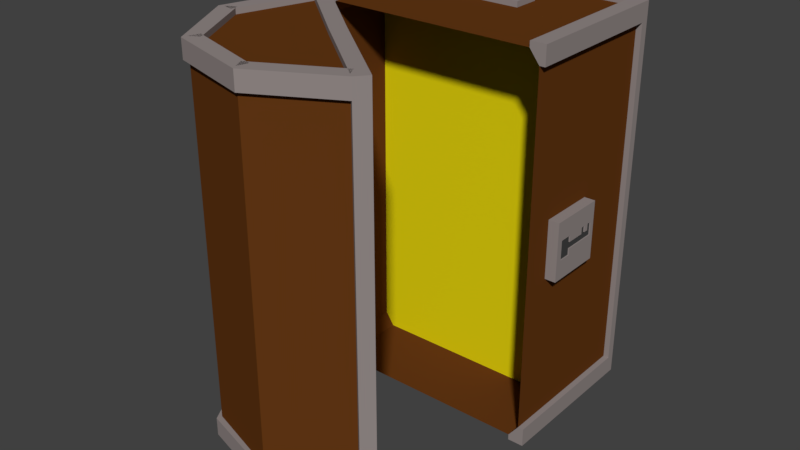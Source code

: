 # Source: Chest_open.blend  (saved by Blender 2.77.0; exported with 4.5.12 LTS)
import bpy
from mathutils import Matrix  # noqa: F401  (used for matrix-valued properties, if any)

bpy.ops.wm.read_factory_settings(use_empty=True)
scene = bpy.context.scene
scene.name = 'Scene'

# ---- collections
col_collection_1 = bpy.data.collections.new('Collection 1'); scene.collection.children.link(col_collection_1)

# ---- materials (node trees are filled in below, after node groups)
mat_wood = bpy.data.materials.new('Wood')
mat_wood.alpha_threshold = 0.0
mat_wood.use_transparent_shadow = False
mat_wood.diffuse_color = (0.1274, 0.03955, 0.007499, 1.0)
mat_wood.roughness = 0.5
mat_metal = bpy.data.materials.new('Metal')
mat_metal.alpha_threshold = 0.0
mat_metal.use_transparent_shadow = False
mat_metal.diffuse_color = (0.2961, 0.2542, 0.2462, 1.0)
mat_metal.roughness = 0.5
mat_black = bpy.data.materials.new('Black')
mat_black.alpha_threshold = 0.0
mat_black.use_transparent_shadow = False
mat_black.diffuse_color = (0.0578, 0.0578, 0.0578, 1.0)
mat_black.roughness = 0.5
mat_gold = bpy.data.materials.new('Gold')
mat_gold.alpha_threshold = 0.0
mat_gold.use_transparent_shadow = False
mat_gold.diffuse_color = (0.8, 0.676, 0.004393, 1.0)
mat_gold.roughness = 0.5

# ---- material node trees

# ---- world
world_world = bpy.data.worlds.new('World'); scene.world = world_world
world_world.color = (0.05088, 0.05088, 0.05088)
world_world.use_sun_shadow = False
world_world.sun_shadow_jitter_overblur = 0.0
world_world.cycles.sampling_method = 'MANUAL'

# ---- meshes
me_sphere = bpy.data.meshes.new('Sphere')
me_sphere.from_pydata([(-0.7746, 1.673, -1.255), (-0.7746, -1.675, -1.255), (1.225, -1.675, -1.255), (1.225, 1.673, -1.255), (0.2254, -1.675, -1.255), (0.2254, 1.673, -1.255), (-0.7746, 1.557, -1.255), (-0.7746, -1.559, -1.255), (1.225, -1.559, -1.255), (1.225, 1.557, -1.255), (0.9246, -1.675, -1.255), (0.9246, 1.673, -1.255), (1.225, -1.675, 0.1852), (1.225, 1.557, 0.1852), (1.225, -1.559, 0.1852), (-0.7746, -1.559, 0.1852), (-0.7746, 1.557, 0.1852), (1.275, 1.673, 0.1852), (1.225, -1.725, 0.1852), (-0.8246, -1.675, 0.1852), (-0.8246, 1.673, 0.1852), (-0.7746, 1.723, 0.1852), (1.275, 1.723, 0.1852), (-0.8246, 1.723, 0.1852), (1.275, -1.675, -1.255), (1.275, -1.559, -1.255), (1.275, -1.559, 0.1852), (1.275, -1.675, 0.1852), (1.136, -1.675, -1.255), (1.136, 1.673, -1.255), (1.136, -1.675, 0.1858), (1.136, 1.673, 0.1858), (1.225, -1.725, -1.255), (1.136, -1.725, 0.1858), (1.275, -1.725, -1.255), (1.275, -1.725, 0.1852), (1.275, 1.557, -1.255), (1.275, 1.673, -1.255), (1.275, 1.557, 0.1852), (1.225, 1.723, 0.1852), (1.225, 1.723, -1.255), (1.136, 1.723, -1.255), (1.136, 1.723, 0.1858), (1.275, 1.723, -1.255), (-0.8246, 1.673, -1.255), (-0.8246, 1.557, -1.255), (-0.8246, 1.557, 0.1852), (-0.6943, -1.675, -1.255), (-0.6943, 1.673, -1.255), (-0.6943, -1.675, 0.1857), (-0.6943, 1.673, 0.1857), (-0.6943, 1.723, -1.255), (-0.7746, 1.723, -1.255), (-0.6943, 1.723, 0.1857), (-0.8246, 1.723, -1.255), (-0.7746, -1.725, -1.255), (-0.7746, -1.725, 0.1852), (-0.6943, -1.725, 0.1857), (-0.8246, -1.675, -1.255), (-0.8246, -1.559, 0.1852), (-0.8246, -1.725, -1.255), (-0.8246, -1.725, 0.1852), (0.2254, -1.675, -1.178), (1.225, 1.557, -1.182), (1.225, -1.559, -1.182), (-0.7746, -1.559, -1.182), (-0.7746, 1.557, -1.182), (0.9246, 1.673, -1.181), (0.9246, -1.675, -1.181), (0.2254, 1.673, -1.178), (1.275, -1.559, -1.182), (1.136, -1.675, -1.181), (1.136, 1.673, -1.181), (1.136, -1.725, -1.181), (1.275, -1.725, -1.182), (1.225, 1.723, -1.182), (1.136, 1.723, -1.181), (-0.8246, 1.557, -1.182), (-0.6943, -1.675, -1.182), (-0.6943, 1.673, -1.182), (-0.6943, 1.723, -1.182), (1.225, -1.725, -1.182), (1.275, 1.673, -1.182), (1.275, 1.723, -1.182), (-0.8246, 1.673, -1.182), (-0.7746, 1.723, -1.182), (-0.8246, 1.723, -1.182), (-0.7746, -1.725, -1.182), (-0.6943, -1.725, -1.182), (-0.8246, -1.675, -1.182), (-0.8246, -1.725, -1.182), (-0.8246, -1.559, -1.255), (-0.8246, -1.559, -1.182), (0.2254, -1.725, -1.178), (0.2254, -1.725, -1.255), (-0.6943, -1.725, -1.255), (0.9246, -1.725, -1.255), (1.136, -1.725, -1.255), (0.9246, -1.725, -1.181), (1.275, 1.557, -1.182), (0.9246, 1.723, -1.255), (0.2254, 1.723, -1.255), (0.9246, 1.723, -1.181), (0.2254, 1.723, -1.178), (1.225, -0.2647, -0.5958), (1.225, -0.2647, -0.07535), (1.225, 0.2558, -0.5958), (1.225, 0.2558, -0.07535), (1.322, -0.2647, -0.5958), (1.322, -0.2647, -0.07535), (1.322, 0.2558, -0.5958), (1.322, 0.2558, -0.07535), (1.322, -0.09119, -0.5958), (1.322, 0.08229, -0.5958), (1.322, 0.08229, -0.07535), (1.322, -0.09119, -0.07535), (1.322, 0.08229, -0.2488), (1.322, 0.08229, -0.4223), (1.322, -0.09119, -0.2488), (1.322, 0.02446, -0.4223), (1.322, 0.02446, -0.2488), (1.322, -0.03336, -0.2488), (1.322, 0.08229, -0.1332), (1.322, -0.09119, -0.1332), (1.312, 0.02446, -0.4223), (1.312, -0.03336, -0.2488), (1.312, 0.08229, -0.2488), (1.312, -0.09119, -0.2488), (1.312, 0.02446, -0.2488), (1.312, 0.02446, -0.191), (1.312, -0.03336, -0.191), (1.312, 0.08229, -0.1332), (1.312, -0.09119, -0.1332), (1.312, 0.02446, -0.1332), (1.312, -0.03336, -0.1332), (1.322, 0.08229, -0.509), (1.322, 0.02446, -0.509), (1.322, 0.08229, -0.4657), (1.322, 0.02446, -0.4657), (1.312, -0.03336, -0.4223), (1.312, 0.08229, -0.4223), (1.312, 0.08229, -0.4657), (1.312, 0.02446, -0.4657), (1.322, 0.08229, -0.5524), (1.322, 0.02446, -0.5524), (1.322, -0.03336, -0.5524), (1.312, 0.02446, -0.509), (1.312, -0.03336, -0.4657), (1.312, -0.03336, -0.509), (1.312, 0.08229, -0.509), (1.312, 0.08229, -0.5524), (1.312, 0.02446, -0.5524), (1.312, -0.03336, -0.5524), (1.322, -0.09119, -0.5524), (0.3098, -1.901, -0.6572), (0.3098, -1.901, -0.7401), (0.001362, -1.901, -0.6572), (0.1247, -1.901, -0.6572), (0.001362, -1.901, -0.7401), (0.4331, -1.901, -0.6572), (0.4331, -1.901, -0.7401), (0.1247, -1.901, -0.7401), (0.1247, -1.834, -0.6848), (0.3098, -1.834, -0.6848), (0.1247, -1.834, -0.6572), (0.3098, -1.834, -0.6572), (0.1247, -1.834, -0.7401), (0.1247, -1.834, -0.7125), (0.3098, -1.834, -0.7401), (0.3098, -1.834, -0.7125), (0.1247, -1.699, -0.7125), (0.1247, -1.699, -0.6848), (0.3098, -1.699, -0.7125), (0.3098, -1.699, -0.6848), (0.001362, -1.699, -0.6572), (0.001362, -1.699, -0.7401), (0.3098, -1.699, -0.6572), (0.3098, -1.699, -0.7401), (0.1247, -1.699, -0.6572), (0.1247, -1.699, -0.7401), (0.4331, -1.699, -0.7401), (0.4331, -1.699, -0.6572), (0.4948, -1.484, -0.5743), (0.4948, -1.484, -0.8231), (0.4948, -1.733, -0.5743), (0.4948, -1.733, -0.8231), (-0.06032, -1.484, -0.5743), (-0.06032, -1.484, -0.8231), (-0.06032, -1.733, -0.5743), (-0.06032, -1.733, -0.8231), (0.5133, 1.724, -0.8186), (0.5133, 1.724, -0.5698), (0.5133, 1.475, -0.8186), (0.5133, 1.475, -0.5698), (-0.04182, 1.724, -0.8186), (-0.04182, 1.724, -0.5698), (-0.04182, 1.475, -0.8186), (-0.04182, 1.475, -0.5698), (0.01987, 1.69, -0.6528), (0.01987, 1.69, -0.7357), (0.3283, 1.69, -0.7357), (0.3283, 1.69, -0.6528), (0.1432, 1.69, -0.7357), (0.1432, 1.69, -0.6528), (0.4516, 1.69, -0.7357), (0.4516, 1.69, -0.6528), (0.1432, 1.69, -0.6804), (0.1432, 1.69, -0.708), (0.3283, 1.69, -0.6804), (0.3283, 1.69, -0.708), (0.3283, 1.825, -0.708), (0.3283, 1.825, -0.7357), (0.1432, 1.825, -0.6804), (0.3283, 1.825, -0.6528), (0.1432, 1.825, -0.6528), (0.3283, 1.825, -0.6804), (0.1432, 1.825, -0.7357), (0.1432, 1.825, -0.708), (0.3283, 1.893, -0.7357), (0.01987, 1.893, -0.7357), (0.01987, 1.893, -0.6528), (0.4516, 1.893, -0.7357), (0.3283, 1.893, -0.6528), (0.4516, 1.893, -0.6528), (0.1432, 1.893, -0.7357), (0.1432, 1.893, -0.6528), (-0.8923, 1.68, 0.2397), (-0.8923, -1.668, 0.2397), (-1.115, 1.68, 0.9721), (-1.115, -1.668, 0.9721), (-0.7538, 1.68, 1.647), (-0.7538, -1.668, 1.647), (-0.02143, 1.68, 1.869), (-0.02143, -1.668, 1.869), (0.6536, 1.68, 1.509), (0.6536, -1.668, 1.509), (-0.1241, -1.668, 0.8799), (-0.1241, 1.68, 0.8799), (-0.8923, 1.564, 0.2397), (-0.8923, -1.552, 0.2397), (-1.115, -1.552, 0.9721), (-1.115, 1.564, 0.9721), (-0.7538, -1.552, 1.647), (-0.7538, 1.564, 1.647), (-0.02143, -1.552, 1.869), (-0.02143, 1.564, 1.869), (0.6536, -1.552, 1.509), (0.6536, 1.564, 1.509), (0.4197, -1.668, 1.32), (0.4197, 1.68, 1.32), (-0.03881, -1.668, 0.776), (0.7384, -1.668, 1.405), (-0.8075, 1.68, 0.1364), (-0.8075, -1.668, 0.1364), (0.7384, 1.68, 1.405), (-0.03881, 1.68, 0.776), (0.7384, 1.564, 1.405), (0.7384, -1.552, 1.405), (-0.8075, -1.552, 0.1364), (-0.8075, 1.564, 0.1364), (0.5046, 1.68, 1.216), (0.5046, -1.668, 1.216), (0.6922, 1.364, 1.54), (0.6922, 1.68, 1.54), (0.6922, -1.668, 1.54), (0.6922, -1.352, 1.54), (0.7771, 1.68, 1.437), (0.7771, 1.364, 1.437), (0.7771, -1.352, 1.437), (-0.1241, -1.718, 0.8799), (0.4197, -1.718, 1.32), (0.7384, -1.718, 1.405), (0.6536, -1.718, 1.509), (-0.03881, -1.718, 0.776), (0.5046, -1.718, 1.216), (0.6922, -1.718, 1.54), (-0.931, -1.552, 0.208), (-0.8462, -1.668, 0.1046), (-0.931, 1.68, 0.208), (-0.931, 1.364, 0.208), (-0.8462, 1.68, 0.1046), (-0.8462, -1.552, 0.1046), (-0.8462, 1.364, 0.1046), (-0.1241, 1.73, 0.8799), (-0.8923, 1.73, 0.2397), (0.4197, 1.73, 1.32), (-0.03881, 1.73, 0.776), (0.6536, 1.73, 1.509), (-0.8075, 1.73, 0.1364), (0.7771, 1.73, 1.437), (-0.931, 1.73, 0.208), (-0.8462, 1.73, 0.1046), (0.5046, 1.73, 1.216), (0.6922, 1.73, 1.54), (0.7771, -1.668, 1.437), (0.5842, -1.668, 1.453), (0.5842, 1.68, 1.453), (0.6691, -1.668, 1.349), (0.6691, 1.68, 1.349), (0.5842, -1.718, 1.453), (0.5842, 1.73, 1.453), (0.6691, -1.718, 1.349), (0.7771, -1.718, 1.437), (0.7384, 1.73, 1.405), (0.6691, 1.73, 1.349), (-0.8462, 1.564, 0.1046), (-0.8306, -1.668, 0.2912), (-0.8306, 1.68, 0.2912), (-0.7457, -1.668, 0.1878), (-0.7457, 1.68, 0.1878), (-0.8306, -1.718, 0.2912), (-0.8306, 1.73, 0.2912), (-0.7457, 1.73, 0.1878), (-0.8075, -1.718, 0.1364), (-0.7457, -1.718, 0.1878), (-0.8462, -1.552, 0.1046), (-0.8462, -1.718, 0.1046), (0.002134, -1.668, 1.913), (0.002134, -1.552, 1.913), (0.6922, -1.552, 1.54), (0.002134, -1.718, 1.913), (0.63, -1.668, 1.465), (-0.045, -1.668, 1.825), (0.63, -1.718, 1.465), (-0.045, -1.718, 1.825), (0.6065, -1.668, 1.42), (-0.06857, -1.668, 1.781), (0.6065, -1.718, 1.42), (-0.06857, -1.718, 1.781), (-0.02143, -1.718, 1.869), (-0.7538, -1.718, 1.647), (0.007603, -1.668, 1.774), (-0.7248, -1.668, 1.551), (0.007603, -1.718, 1.774), (-0.7248, -1.718, 1.551), (-0.7683, -1.668, 1.695), (-1.159, -1.668, 0.9957), (-1.159, -1.552, 0.9957), (-0.7683, -1.552, 1.695), (-1.115, -1.718, 0.9721), (-0.7683, -1.718, 1.695), (-1.159, -1.718, 0.9957), (-0.6656, -1.668, 1.6), (-1.026, -1.668, 0.925), (-0.6656, -1.718, 1.6), (-1.026, -1.718, 0.925), (-0.931, -1.668, 0.208), (-0.931, -1.552, 0.208), (-0.8923, -1.718, 0.2397), (-0.931, -1.718, 0.208), (-0.7967, -1.668, 0.2687), (-1.019, -1.668, 1.001), (-0.7967, -1.718, 0.2687), (-1.019, -1.718, 1.001), (0.002134, 1.564, 1.913), (0.002134, 1.68, 1.913), (0.6922, 1.564, 1.54), (-0.02143, 1.73, 1.869), (0.002134, 1.73, 1.913), (-0.06857, 1.68, 1.781), (0.6065, 1.68, 1.42), (-0.06857, 1.73, 1.781), (0.6065, 1.73, 1.42), (-0.7248, 1.68, 1.551), (0.007603, 1.68, 1.774), (-0.7248, 1.73, 1.551), (0.007603, 1.73, 1.774), (-1.159, 1.564, 0.9957), (-1.159, 1.68, 0.9957), (-0.7683, 1.68, 1.695), (-0.7683, 1.564, 1.695), (-0.7538, 1.73, 1.647), (-1.159, 1.73, 0.9957), (-0.7683, 1.73, 1.695), (-1.026, 1.68, 0.925), (-0.6656, 1.68, 1.6), (-1.026, 1.73, 0.925), (-0.6656, 1.73, 1.6), (-0.931, 1.564, 0.208), (-1.115, 1.73, 0.9721), (-0.7967, 1.68, 0.2687), (-1.019, 1.68, 1.001), (-0.7967, 1.73, 0.2687), (-1.019, 1.73, 1.001), (1.275, -1.725, -0.4983), (1.225, -1.725, -0.4983), (-0.7746, -1.725, -0.4983), (-0.8246, -1.725, -0.4983), (1.225, 1.557, -0.4983), (1.225, -1.559, -0.4983), (-0.7746, -1.559, -0.4983), (-0.7746, 1.557, -0.4983), (1.275, -1.559, -0.4983), (1.136, -1.675, -0.4978), (1.136, 1.673, -0.4978), (1.136, -1.725, -0.4978), (1.225, 1.723, -0.4983), (1.136, 1.723, -0.4978), (-0.8246, 1.557, -0.4983), (-0.6943, -1.675, -0.4979), (-0.6943, 1.673, -0.4979), (-0.6943, 1.723, -0.4979), (1.275, 1.673, -0.4983), (1.275, 1.723, -0.4983), (-0.8246, 1.673, -0.4983), (-0.7746, 1.723, -0.4983), (-0.8246, 1.723, -0.4983), (-0.6943, -1.725, -0.4979), (-0.8246, -1.675, -0.4983), (1.275, 1.557, -0.4983), (-0.8246, -1.559, -0.4983)], [], [(391, 16, 46, 398), (78, 47, 95, 88), (82, 37, 43, 83), (69, 67, 102, 103), (2, 8, 25, 24), (63, 9, 36, 99), (10, 28, 97, 96), (26, 27, 24, 25, 70, 392), (389, 14, 26, 392), (12, 2, 24, 27), (28, 2, 32, 97), (67, 72, 76, 102), (81, 73, 97, 32), (71, 28, 97, 73), (32, 2, 24, 34), (24, 27, 35, 384, 74, 34), (81, 32, 34, 74), (82, 99, 36, 37), (9, 3, 37, 36), (394, 31, 42, 397), (76, 75, 40, 41), (396, 39, 22, 403), (3, 29, 41, 40), (37, 3, 40, 43), (77, 84, 44, 45), (0, 6, 45, 44), (47, 4, 94, 95), (79, 48, 51, 80), (3, 2, 1, 0), (85, 52, 54, 86), (85, 80, 51, 52), (48, 0, 52, 51), (0, 44, 54, 52), (404, 20, 23, 406), (88, 87, 55, 95), (399, 49, 57, 407), (1, 47, 95, 55), (89, 92, 91, 58), (89, 58, 60, 90), (386, 56, 61, 387), (1, 55, 60, 58), (7, 1, 58, 91), (55, 87, 90, 60), (408, 89, 90, 387), (408, 410, 92, 89), (407, 386, 87, 88), (44, 84, 86, 54), (405, 401, 80, 85), (405, 85, 86, 406), (400, 79, 80, 401), (398, 404, 84, 77), (40, 75, 83, 43), (397, 396, 75, 76), (29, 72, 76, 41), (402, 409, 99, 82), (385, 81, 74, 384), (393, 71, 73, 395), (385, 395, 73, 81), (8, 64, 70, 25), (390, 391, 66, 65), (390, 65, 92, 410), (388, 389, 64, 63), (388, 63, 99, 409), (400, 50, 31, 394), (402, 82, 83, 403), (6, 66, 77, 45), (92, 77, 45, 91), (6, 7, 91, 45), (7, 65, 92, 91), (65, 66, 77, 92), (98, 93, 94, 96), (73, 98, 96, 97), (93, 88, 95, 94), (4, 10, 96, 94), (68, 62, 93, 98), (71, 68, 98, 73), (62, 78, 88, 93), (99, 70, 25, 36), (8, 9, 36, 25), (63, 64, 70, 99), (80, 103, 101, 51), (103, 102, 100, 101), (102, 76, 41, 100), (11, 5, 101, 100), (29, 11, 100, 41), (79, 69, 103, 80), (5, 48, 51, 101), (117, 119, 124, 140), (117, 116, 120, 119), (137, 117, 140, 141), (138, 137, 141, 142), (123, 122, 114, 115), (110, 108, 104, 106), (118, 121, 125, 127), (127, 132, 123, 118), (124, 128, 125, 139), (119, 120, 128, 124), (128, 129, 130, 125), (129, 133, 134, 130), (128, 126, 131, 133), (125, 134, 132, 127), (123, 132, 131, 122), (122, 131, 126, 116), (120, 116, 126, 128), (145, 144, 151, 152), (135, 137, 138, 136), (141, 140, 124, 142), (142, 124, 139, 147), (121, 118, 153, 145), (111, 114, 113, 110), (104, 108, 109, 105), (112, 115, 109, 108), (110, 106, 107, 111), (143, 153, 112, 113), (151, 146, 148, 152), (150, 149, 146, 151), (146, 142, 147, 148), (136, 138, 142, 146), (135, 136, 146, 149), (143, 135, 149, 150), (144, 143, 150, 151), (125, 121, 145, 152), (166, 167, 169, 168), (162, 164, 165, 163), (164, 157, 154, 165), (156, 158, 160, 159), (158, 156, 174, 175), (156, 157, 178, 174), (161, 166, 168, 155), (180, 160, 155, 177), (161, 158, 175, 179), (167, 162, 163, 169), (173, 172, 169, 163), (159, 181, 176, 154), (176, 173, 163, 165), (179, 170, 167, 166), (159, 160, 180, 181), (171, 178, 164, 162), (170, 171, 162, 167), (172, 177, 168, 169), (187, 189, 188, 186), (184, 188, 189, 185), (185, 183, 182, 184), (188, 184, 182, 186), (187, 183, 185, 189), (192, 196, 194, 190), (191, 195, 197, 193), (194, 196, 197, 195), (195, 191, 190, 194), (192, 190, 191, 193), (207, 202, 216, 217), (209, 208, 215, 210), (208, 201, 213, 215), (220, 219, 199, 198), (200, 209, 210, 211), (203, 206, 212, 214), (220, 198, 203, 225), (206, 207, 217, 212), (210, 215, 212, 217), (218, 221, 204, 200), (199, 219, 224, 202), (218, 211, 216, 224), (223, 222, 201, 205), (221, 223, 205, 204), (223, 221, 219, 220), (213, 222, 225, 214), (215, 213, 214, 212), (211, 210, 217, 216), (393, 30, 49, 399), (107, 105, 109, 111), (242, 240, 337, 338), (246, 244, 318, 319), (226, 228, 237, 307), (229, 227, 236), (231, 236, 233), (231, 229, 236), (228, 230, 237), (232, 237, 230), (308, 314, 313, 253), (234, 232, 359, 360), (245, 244, 246, 247), (243, 242, 244, 245), (243, 230, 369, 370), (241, 240, 242, 243), (238, 239, 240, 241), (308, 250, 273, 314), (296, 234, 287, 300), (252, 259, 282, 280), (239, 238, 279, 276), (246, 235, 264, 265), (234, 263, 293, 287), (256, 254, 266, 267), (297, 251, 271, 301), (309, 252, 288, 312), (260, 255, 286, 292), (250, 261, 274, 273), (313, 348, 349, 316), (262, 265, 268, 267), (263, 262, 267, 266), (265, 264, 294, 268), (251, 257, 268, 294), (252, 280, 291, 288), (257, 256, 267, 268), (234, 247, 262, 263), (247, 246, 265, 262), (299, 270, 274, 301), (310, 348, 313, 314), (270, 269, 273, 274), (272, 271, 302, 275), (295, 248, 270, 299), (306, 227, 348, 310), (251, 294, 302, 271), (248, 236, 269, 270), (264, 235, 272, 275), (294, 264, 275, 302), (276, 279, 282, 281), (346, 276, 281, 277), (279, 278, 280, 282), (346, 277, 316, 349), (259, 258, 281, 282), (253, 313, 316, 277), (238, 226, 278, 279), (227, 239, 276, 346), (258, 253, 277, 281), (283, 285, 292, 286), (303, 287, 293, 289), (311, 283, 286, 312), (300, 287, 303, 304), (284, 288, 291, 290), (307, 237, 283, 311), (266, 254, 303, 289), (280, 278, 290, 291), (298, 260, 292, 304), (263, 266, 289, 293), (237, 249, 285, 283), (278, 226, 284, 290), (285, 300, 304, 292), (235, 295, 299, 272), (272, 299, 301, 271), (261, 297, 301, 274), (249, 296, 300, 285), (232, 234, 237), (235, 233, 236), (298, 304, 303, 254), (259, 252, 280, 305), (226, 307, 311, 284), (284, 311, 312, 288), (236, 306, 310, 269), (269, 310, 314, 273), (255, 309, 312, 286), (253, 258, 315, 277), (240, 239, 347, 337), (318, 317, 264, 319), (235, 246, 319, 264), (244, 233, 317, 318), (338, 335, 317, 318), (231, 233, 331, 332), (244, 242, 338, 318), (235, 272, 323, 321), (264, 317, 320, 275), (317, 233, 329, 320), (321, 323, 327, 325), (233, 235, 321, 322), (329, 233, 322, 324), (326, 325, 327, 328), (322, 321, 325, 326), (324, 322, 326, 328), (320, 328, 327, 275), (330, 329, 320, 340), (317, 335, 340, 320), (335, 231, 330, 340), (332, 331, 333, 334), (233, 329, 333, 331), (329, 330, 334, 333), (330, 231, 332, 334), (337, 336, 335, 338), (336, 229, 339, 341), (231, 242, 338, 335), (240, 229, 336, 337), (339, 330, 340, 341), (339, 229, 343, 345), (335, 336, 341, 340), (343, 342, 344, 345), (330, 339, 345, 344), (229, 231, 342, 343), (231, 330, 344, 342), (346, 336, 337, 347), (239, 227, 346, 347), (348, 339, 341, 349), (346, 227, 348, 349), (336, 346, 349, 341), (348, 227, 350, 352), (350, 351, 353, 352), (339, 348, 352, 353), (229, 339, 353, 351), (227, 229, 351, 350), (355, 354, 356, 263), (232, 245, 354, 355), (245, 247, 356, 354), (247, 234, 263, 356), (287, 357, 358, 293), (355, 263, 293, 358), (232, 355, 358, 357), (360, 359, 361, 362), (232, 357, 361, 359), (357, 287, 362, 361), (287, 234, 360, 362), (369, 370, 354, 355), (369, 355, 358, 373), (243, 245, 354, 370), (357, 371, 373, 358), (357, 232, 364, 366), (364, 363, 365, 366), (371, 357, 366, 365), (230, 371, 365, 363), (232, 230, 363, 364), (368, 367, 370, 369), (368, 369, 373, 372), (241, 243, 370, 367), (228, 241, 367, 368), (371, 379, 372, 373), (379, 371, 377, 376), (228, 368, 372, 379), (369, 230, 371, 373), (375, 374, 376, 377), (230, 228, 374, 375), (371, 230, 375, 377), (228, 379, 376, 374), (278, 378, 367, 368), (238, 241, 367, 378), (226, 238, 378, 278), (379, 284, 290, 372), (284, 379, 383, 382), (278, 368, 372, 290), (381, 380, 382, 383), (226, 284, 382, 380), (228, 226, 380, 381), (379, 228, 381, 383), (71, 393, 399, 78), (17, 402, 403, 22), (79, 400, 394, 72), (13, 388, 409, 38), (13, 14, 389, 388), (15, 390, 410, 59), (15, 390, 391, 16), (18, 33, 395, 385), (30, 393, 395, 33), (18, 385, 384, 35), (17, 38, 409, 402), (42, 39, 396, 397), (46, 20, 404, 398), (50, 400, 401, 53), (21, 405, 406, 23), (21, 53, 401, 405), (57, 56, 386, 407), (19, 59, 410, 408), (19, 408, 387, 61), (87, 386, 387, 90), (78, 399, 407, 88), (84, 404, 406, 86), (75, 396, 403, 83), (72, 394, 397, 76), (64, 389, 392, 70), (66, 391, 398, 77), (393, 394, 400, 399), (400, 391, 390, 399), (391, 400, 401, 406, 398), (399, 390, 410, 387, 407), (394, 388, 389, 393), (388, 394, 397, 403, 409), (393, 389, 392, 384, 395), (50, 16, 391, 400), (49, 399, 390, 15), (49, 15, 59, 61, 57), (16, 50, 53, 23, 46), (31, 13, 388, 394), (31, 13, 38, 22, 42), (30, 14, 389, 393), (14, 30, 33, 35, 26), (308, 277, 346, 306), (297, 308, 306, 295), (294, 297, 295, 264), (280, 309, 307, 278), (309, 298, 296, 307), (298, 266, 263, 296), (259, 238, 239, 15, 16), (16, 312, 311, 238), (310, 314, 15, 239)])
me_sphere.polygons.foreach_set('material_index', [1, 1, 1, 1, 1, 1, 1, 1, 1, 1, 1, 1, 1, 1, 1, 1, 1, 1, 1, 1, 1, 1, 1, 1, 1, 1, 1, 1, 0, 1, 1, 1, 1, 1, 1, 1, 1, 1, 1, 1, 1, 1, 1, 1, 1, 1, 1, 1, 1, 1, 1, 1, 1, 1, 1, 1, 1, 1, 1, 0, 1, 0, 1, 0, 1, 1, 1, 1, 1, 1, 1, 1, 1, 1, 1, 1, 1, 1, 1, 1, 1, 1, 1, 1, 1, 1, 1, 1, 1, 1, 1, 1, 1, 1, 1, 2, 1, 2, 2, 2, 2, 1, 1, 1, 1, 1, 2, 2, 1, 1, 1, 1, 1, 1, 2, 2, 2, 1, 1, 1, 1, 1, 1, 1, 1, 1, 1, 1, 1, 1, 1, 1, 1, 1, 1, 1, 1, 1, 1, 1, 1, 1, 1, 1, 1, 1, 1, 1, 1, 1, 1, 1, 1, 1, 1, 1, 1, 1, 1, 1, 1, 1, 1, 1, 1, 1, 1, 1, 0, 1, 1, 1, 0, 0, 0, 0, 0, 0, 1, 0, 0, 0, 0, 0, 0, 1, 1, 1, 1, 1, 1, 1, 1, 1, 1, 1, 1, 1, 1, 1, 1, 1, 1, 1, 1, 1, 1, 1, 1, 1, 1, 1, 1, 1, 1, 1, 1, 1, 1, 1, 1, 1, 1, 1, 1, 1, 1, 1, 1, 1, 1, 1, 1, 1, 1, 1, 1, 1, 1, 1, 1, 0, 0, 1, 1, 1, 1, 1, 1, 1, 1, 1, 1, 1, 1, 1, 0, 1, 1, 1, 1, 1, 0, 1, 1, 0, 1, 1, 1, 1, 1, 1, 1, 1, 1, 1, 0, 1, 0, 1, 0, 1, 1, 1, 0, 1, 1, 1, 1, 1, 1, 1, 1, 1, 0, 0, 1, 1, 1, 1, 1, 1, 1, 1, 1, 1, 1, 1, 1, 1, 1, 1, 1, 1, 0, 0, 1, 1, 1, 1, 1, 1, 1, 0, 1, 0, 0, 1, 1, 1, 1, 1, 1, 1, 1, 1, 0, 1, 0, 1, 0, 1, 0, 1, 0, 1, 1, 1, 1, 1, 1, 1, 1, 1, 1, 1, 1, 1, 1, 1, 1, 1, 1, 1, 3, 3, 0, 0, 3, 0, 0, 0, 0, 1, 1, 0, 1, 0, 1, 1, 1, 1, 1, 1, 1, 1, 1, 1])
me_sphere.materials.append(mat_wood)
me_sphere.materials.append(mat_metal)
me_sphere.materials.append(mat_black)
me_sphere.materials.append(mat_gold)
me_sphere.use_remesh_preserve_volume = False
me_sphere.use_remesh_preserve_attributes = False
me_sphere.use_mirror_vertex_groups = False
me_sphere.update()

# ---- objects
ob_chest_open = bpy.data.objects.new('Chest_open', me_sphere)

# ---- transforms, parenting, visibility, modifiers, constraints
ob_chest_open.location = (-0.2254, -0.001996, 0.9699)
ob_chest_open.rotation_euler = (1.572, -0.0, 0.0)
ob_chest_open.lineart.crease_threshold = 0.0

# ---- collection membership
col_collection_1.objects.link(ob_chest_open)

# ---- scene / render settings (as saved in the file)
scene.frame_start = 1; scene.frame_end = 250; scene.frame_set(15)
scene.render.engine = 'BLENDER_EEVEE_NEXT'
scene.render.resolution_percentage = 50
scene.render.dither_intensity = 0.0
scene.cycles.use_denoising = False
scene.cycles.samples = 128
scene.cycles.sampling_pattern = 'TABULATED_SOBOL'
scene.cycles.light_sampling_threshold = 0.0
scene.cycles.use_adaptive_sampling = False
scene.cycles.use_light_tree = False
scene.cycles.blur_glossy = 0.0
scene.cycles.sample_clamp_indirect = 0.0
scene.view_settings.view_transform = 'Standard'
bpy.context.view_layer.update()

# ---- added for rendering (the .blend has no active camera and no usable light): camera, sun
cam_auto = bpy.data.cameras.new('AutoCamera')
cam_auto.lens = 50.0
cam_auto.sensor_width = 36.0
cam_auto.clip_end = 1000.0
ob_auto_camera = bpy.data.objects.new('AutoCamera', cam_auto)
scene.collection.objects.link(ob_auto_camera)
ob_auto_camera.location = (4.98005, -6.47939, 5.06405)
ob_auto_camera.rotation_euler = (1.09748, -7.21219e-08, 0.694738)
scene.camera = ob_auto_camera
light_auto_sun = bpy.data.lights.new('AutoSun', 'SUN')
light_auto_sun.energy = 3.0
light_auto_sun.angle = 0.0523599
ob_auto_sun = bpy.data.objects.new('AutoSun', light_auto_sun)
scene.collection.objects.link(ob_auto_sun)
ob_auto_sun.rotation_euler = (0.872665, 0.174533, 0.523599)
bpy.context.view_layer.update()
